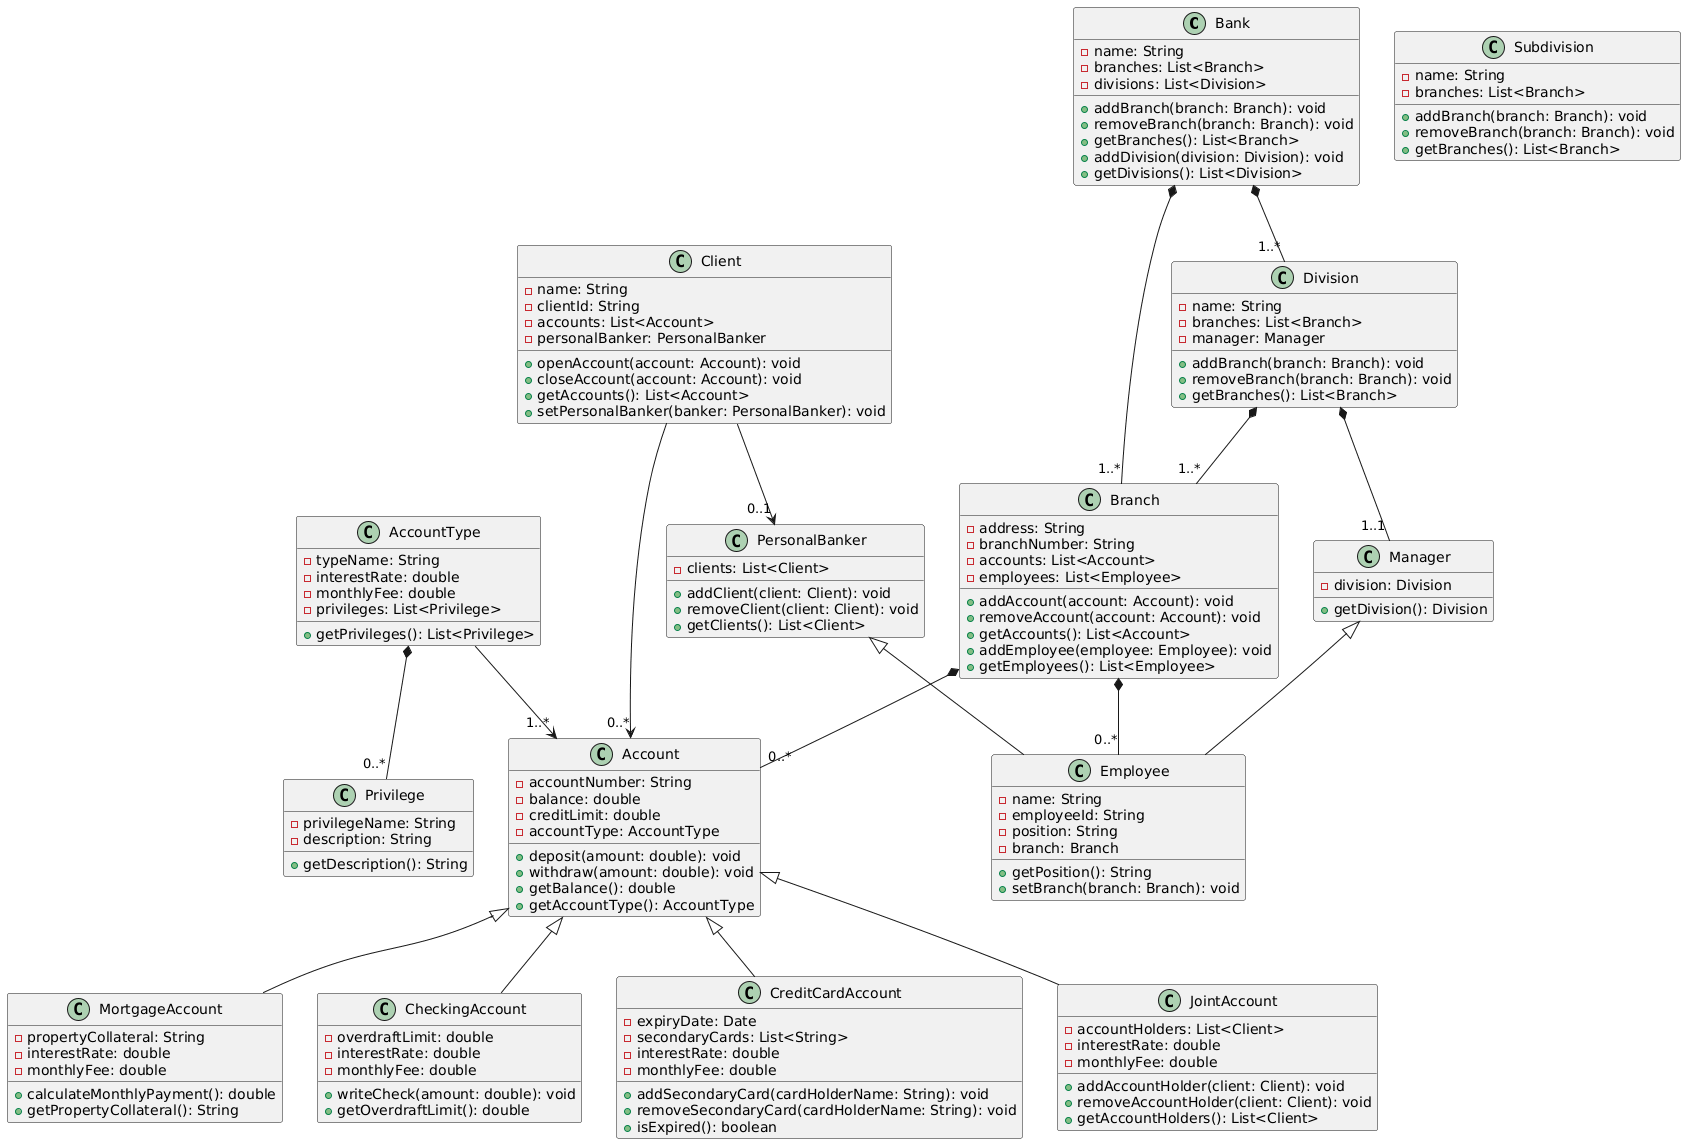

The diagram above was rendered by PlantUML. Its source (embedded in the PNG):
@startuml
class Bank {
    - name: String
    - branches: List<Branch>
    - divisions: List<Division>
    + addBranch(branch: Branch): void
    + removeBranch(branch: Branch): void
    + getBranches(): List<Branch>
    + addDivision(division: Division): void
    + getDivisions(): List<Division>
}

class Branch {
    - address: String
    - branchNumber: String
    - accounts: List<Account>
    - employees: List<Employee>
    + addAccount(account: Account): void
    + removeAccount(account: Account): void
    + getAccounts(): List<Account>
    + addEmployee(employee: Employee): void
    + getEmployees(): List<Employee>
}

class Client {
    - name: String
    - clientId: String
    - accounts: List<Account>
    - personalBanker: PersonalBanker
    + openAccount(account: Account): void
    + closeAccount(account: Account): void
    + getAccounts(): List<Account>
    + setPersonalBanker(banker: PersonalBanker): void
}

class Account {
    - accountNumber: String
    - balance: double
    - creditLimit: double
    - accountType: AccountType
    + deposit(amount: double): void
    + withdraw(amount: double): void
    + getBalance(): double
    + getAccountType(): AccountType
}

class MortgageAccount {
    - propertyCollateral: String
    - interestRate: double
    - monthlyFee: double
    + calculateMonthlyPayment(): double
    + getPropertyCollateral(): String
}

class CheckingAccount {
    - overdraftLimit: double
    - interestRate: double
    - monthlyFee: double
    + writeCheck(amount: double): void
    + getOverdraftLimit(): double
}

class CreditCardAccount {
    - expiryDate: Date
    - secondaryCards: List<String>
    - interestRate: double
    - monthlyFee: double
    + addSecondaryCard(cardHolderName: String): void
    + removeSecondaryCard(cardHolderName: String): void
    + isExpired(): boolean
}

class JointAccount {
    - accountHolders: List<Client>
    - interestRate: double
    - monthlyFee: double
    + addAccountHolder(client: Client): void
    + removeAccountHolder(client: Client): void
    + getAccountHolders(): List<Client>
}

class Division {
    - name: String
    - branches: List<Branch>
    - manager: Manager
    + addBranch(branch: Branch): void
    + removeBranch(branch: Branch): void
    + getBranches(): List<Branch>
}

class Subdivision {
    - name: String
    - branches: List<Branch>
    + addBranch(branch: Branch): void
    + removeBranch(branch: Branch): void
    + getBranches(): List<Branch>
}

class Employee {
    - name: String
    - employeeId: String
    - position: String
    - branch: Branch
    + getPosition(): String
    + setBranch(branch: Branch): void
}

class Manager {
    - division: Division
    + getDivision(): Division
}

class PersonalBanker {
    - clients: List<Client>
    + addClient(client: Client): void
    + removeClient(client: Client): void
    + getClients(): List<Client>
}

class AccountType {
    - typeName: String
    - interestRate: double
    - monthlyFee: double
    - privileges: List<Privilege>
    + getPrivileges(): List<Privilege>
}

class Privilege {
    - privilegeName: String
    - description: String
    + getDescription(): String
}

Bank *-- "1..*" Branch
Bank *-- "1..*" Division
Branch *-- "0..*" Account
Branch *-- "0..*" Employee
Division *-- "1..*" Branch
Client --> "0..*" Account
Client --> "0..1" PersonalBanker
Account <|-- MortgageAccount
Account <|-- CheckingAccount
Account <|-- CreditCardAccount
Account <|-- JointAccount
AccountType --> "1..*" Account
Manager <|-- Employee
PersonalBanker <|-- Employee
AccountType *-- "0..*" Privilege
Division *-- "1..1" Manager
@enduml